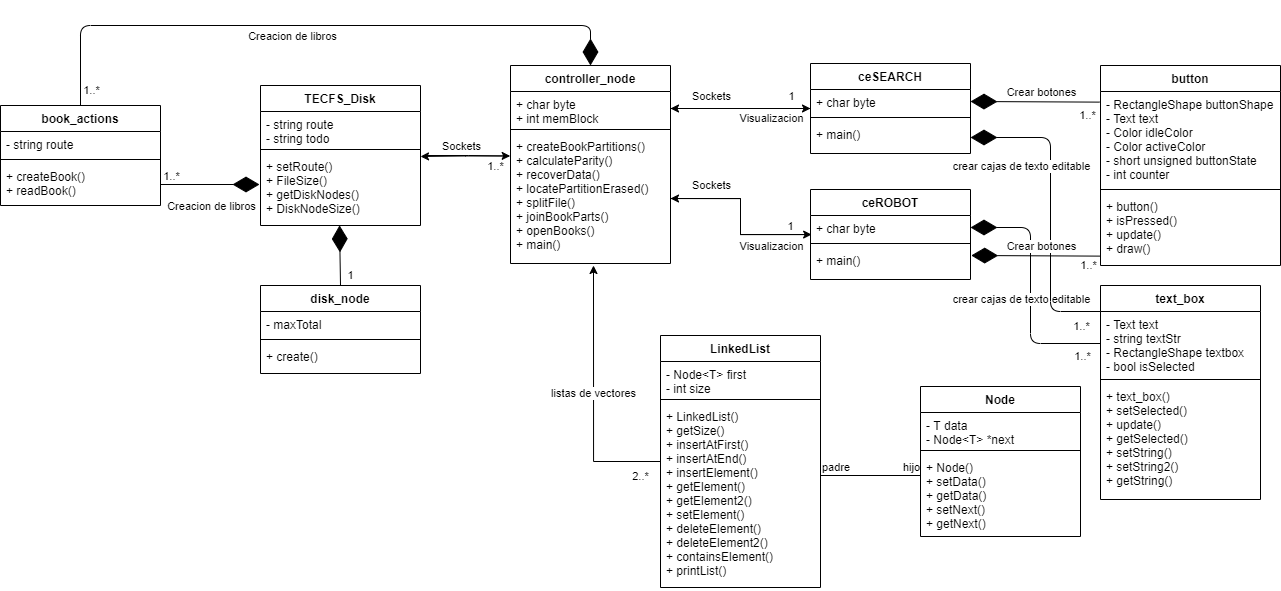

The diagram above was exported from draw.io. Its source (the exported page's mxGraphModel, read from the mxfile embedded in the PNG):
<mxGraphModel dx="2354" dy="662" grid="1" gridSize="10" guides="1" tooltips="1" connect="1" arrows="1" fold="1" page="1" pageScale="1" pageWidth="850" pageHeight="1100" math="0" shadow="0">
  <root>
    <mxCell id="0" />
    <mxCell id="1" parent="0" />
    <mxCell id="2" style="edgeStyle=orthogonalEdgeStyle;rounded=0;orthogonalLoop=1;jettySize=auto;html=1;entryX=1;entryY=0.5;entryDx=0;entryDy=0;" edge="1" source="4" target="9" parent="1">
      <mxGeometry relative="1" as="geometry" />
    </mxCell>
    <mxCell id="3" value="Visualizacion" style="edgeLabel;html=1;align=center;verticalAlign=middle;resizable=0;points=[];" vertex="1" connectable="0" parent="2">
      <mxGeometry x="-0.3357" y="1" relative="1" as="geometry">
        <mxPoint x="7" y="8" as="offset" />
      </mxGeometry>
    </mxCell>
    <mxCell id="4" value="ceSEARCH" style="swimlane;fontStyle=1;align=center;verticalAlign=top;childLayout=stackLayout;horizontal=1;startSize=26;horizontalStack=0;resizeParent=1;resizeParentMax=0;resizeLast=0;collapsible=1;marginBottom=0;" vertex="1" parent="1">
      <mxGeometry x="120" y="158" width="160" height="90" as="geometry" />
    </mxCell>
    <mxCell id="5" value="+ char byte" style="text;strokeColor=none;fillColor=none;align=left;verticalAlign=top;spacingLeft=4;spacingRight=4;overflow=hidden;rotatable=0;points=[[0,0.5],[1,0.5]];portConstraint=eastwest;" vertex="1" parent="4">
      <mxGeometry y="26" width="160" height="24" as="geometry" />
    </mxCell>
    <mxCell id="6" value="" style="line;strokeWidth=1;fillColor=none;align=left;verticalAlign=middle;spacingTop=-1;spacingLeft=3;spacingRight=3;rotatable=0;labelPosition=right;points=[];portConstraint=eastwest;" vertex="1" parent="4">
      <mxGeometry y="50" width="160" height="8" as="geometry" />
    </mxCell>
    <mxCell id="7" value="+ main()" style="text;strokeColor=none;fillColor=none;align=left;verticalAlign=top;spacingLeft=4;spacingRight=4;overflow=hidden;rotatable=0;points=[[0,0.5],[1,0.5]];portConstraint=eastwest;" vertex="1" parent="4">
      <mxGeometry y="58" width="160" height="32" as="geometry" />
    </mxCell>
    <mxCell id="8" value="controller_node" style="swimlane;fontStyle=1;align=center;verticalAlign=top;childLayout=stackLayout;horizontal=1;startSize=26;horizontalStack=0;resizeParent=1;resizeParentMax=0;resizeLast=0;collapsible=1;marginBottom=0;" vertex="1" parent="1">
      <mxGeometry x="-180" y="160" width="160" height="198" as="geometry" />
    </mxCell>
    <mxCell id="9" value="+ char byte&#10;+ int memBlock" style="text;strokeColor=none;fillColor=none;align=left;verticalAlign=top;spacingLeft=4;spacingRight=4;overflow=hidden;rotatable=0;points=[[0,0.5],[1,0.5]];portConstraint=eastwest;" vertex="1" parent="8">
      <mxGeometry y="26" width="160" height="34" as="geometry" />
    </mxCell>
    <mxCell id="10" value="" style="line;strokeWidth=1;fillColor=none;align=left;verticalAlign=middle;spacingTop=-1;spacingLeft=3;spacingRight=3;rotatable=0;labelPosition=right;points=[];portConstraint=eastwest;" vertex="1" parent="8">
      <mxGeometry y="60" width="160" height="8" as="geometry" />
    </mxCell>
    <mxCell id="11" value="+ createBookPartitions()&#10;+ calculateParity()&#10;+ recoverData()&#10;+ locatePartitionErased()&#10;+ splitFile()&#10;+ joinBookParts()&#10;+ openBooks()&#10;+ main()&#10;" style="text;strokeColor=none;fillColor=none;align=left;verticalAlign=top;spacingLeft=4;spacingRight=4;overflow=hidden;rotatable=0;points=[[0,0.5],[1,0.5]];portConstraint=eastwest;" vertex="1" parent="8">
      <mxGeometry y="68" width="160" height="130" as="geometry" />
    </mxCell>
    <mxCell id="12" value="button" style="swimlane;fontStyle=1;align=center;verticalAlign=top;childLayout=stackLayout;horizontal=1;startSize=26;horizontalStack=0;resizeParent=1;resizeParentMax=0;resizeLast=0;collapsible=1;marginBottom=0;" vertex="1" parent="1">
      <mxGeometry x="410" y="160" width="180" height="200" as="geometry" />
    </mxCell>
    <mxCell id="13" value="- RectangleShape buttonShape&#10;- Text text&#10;- Color idleColor&#10;- Color activeColor&#10;- short unsigned buttonState&#10;- int counter" style="text;strokeColor=none;fillColor=none;align=left;verticalAlign=top;spacingLeft=4;spacingRight=4;overflow=hidden;rotatable=0;points=[[0,0.5],[1,0.5]];portConstraint=eastwest;" vertex="1" parent="12">
      <mxGeometry y="26" width="180" height="94" as="geometry" />
    </mxCell>
    <mxCell id="14" value="" style="line;strokeWidth=1;fillColor=none;align=left;verticalAlign=middle;spacingTop=-1;spacingLeft=3;spacingRight=3;rotatable=0;labelPosition=right;points=[];portConstraint=eastwest;" vertex="1" parent="12">
      <mxGeometry y="120" width="180" height="8" as="geometry" />
    </mxCell>
    <mxCell id="15" value="+ button()&#10;+ isPressed()&#10;+ update()&#10;+ draw()" style="text;strokeColor=none;fillColor=none;align=left;verticalAlign=top;spacingLeft=4;spacingRight=4;overflow=hidden;rotatable=0;points=[[0,0.5],[1,0.5]];portConstraint=eastwest;" vertex="1" parent="12">
      <mxGeometry y="128" width="180" height="72" as="geometry" />
    </mxCell>
    <mxCell id="16" value="text_box" style="swimlane;fontStyle=1;align=center;verticalAlign=top;childLayout=stackLayout;horizontal=1;startSize=26;horizontalStack=0;resizeParent=1;resizeParentMax=0;resizeLast=0;collapsible=1;marginBottom=0;" vertex="1" parent="1">
      <mxGeometry x="410" y="380" width="160" height="214" as="geometry" />
    </mxCell>
    <mxCell id="17" value="- Text text&#10;- string textStr&#10;- RectangleShape textbox&#10;- bool isSelected" style="text;strokeColor=none;fillColor=none;align=left;verticalAlign=top;spacingLeft=4;spacingRight=4;overflow=hidden;rotatable=0;points=[[0,0.5],[1,0.5]];portConstraint=eastwest;" vertex="1" parent="16">
      <mxGeometry y="26" width="160" height="64" as="geometry" />
    </mxCell>
    <mxCell id="18" value="" style="line;strokeWidth=1;fillColor=none;align=left;verticalAlign=middle;spacingTop=-1;spacingLeft=3;spacingRight=3;rotatable=0;labelPosition=right;points=[];portConstraint=eastwest;" vertex="1" parent="16">
      <mxGeometry y="90" width="160" height="8" as="geometry" />
    </mxCell>
    <mxCell id="19" value="+ text_box()&#10;+ setSelected()&#10;+ update()&#10;+ getSelected()&#10;+ setString()&#10;+ setString2()&#10;+ getString()" style="text;strokeColor=none;fillColor=none;align=left;verticalAlign=top;spacingLeft=4;spacingRight=4;overflow=hidden;rotatable=0;points=[[0,0.5],[1,0.5]];portConstraint=eastwest;" vertex="1" parent="16">
      <mxGeometry y="98" width="160" height="116" as="geometry" />
    </mxCell>
    <mxCell id="20" style="edgeStyle=orthogonalEdgeStyle;rounded=0;orthogonalLoop=1;jettySize=auto;html=1;" edge="1" source="23" parent="1">
      <mxGeometry relative="1" as="geometry">
        <mxPoint x="-97" y="360" as="targetPoint" />
      </mxGeometry>
    </mxCell>
    <mxCell id="21" value="listas de vectores" style="edgeLabel;html=1;align=center;verticalAlign=middle;resizable=0;points=[];" vertex="1" connectable="0" parent="20">
      <mxGeometry x="0.0279" y="1" relative="1" as="geometry">
        <mxPoint as="offset" />
      </mxGeometry>
    </mxCell>
    <mxCell id="22" value="2..*" style="edgeLabel;html=1;align=center;verticalAlign=middle;resizable=0;points=[];" vertex="1" connectable="0" parent="20">
      <mxGeometry x="-0.6897" y="-2" relative="1" as="geometry">
        <mxPoint x="21" y="16" as="offset" />
      </mxGeometry>
    </mxCell>
    <mxCell id="23" value="LinkedList" style="swimlane;fontStyle=1;align=center;verticalAlign=top;childLayout=stackLayout;horizontal=1;startSize=26;horizontalStack=0;resizeParent=1;resizeParentMax=0;resizeLast=0;collapsible=1;marginBottom=0;" vertex="1" parent="1">
      <mxGeometry x="-30" y="430" width="160" height="252" as="geometry" />
    </mxCell>
    <mxCell id="24" value="- Node&lt;T&gt; first&#10;- int size" style="text;strokeColor=none;fillColor=none;align=left;verticalAlign=top;spacingLeft=4;spacingRight=4;overflow=hidden;rotatable=0;points=[[0,0.5],[1,0.5]];portConstraint=eastwest;" vertex="1" parent="23">
      <mxGeometry y="26" width="160" height="34" as="geometry" />
    </mxCell>
    <mxCell id="25" value="" style="line;strokeWidth=1;fillColor=none;align=left;verticalAlign=middle;spacingTop=-1;spacingLeft=3;spacingRight=3;rotatable=0;labelPosition=right;points=[];portConstraint=eastwest;" vertex="1" parent="23">
      <mxGeometry y="60" width="160" height="8" as="geometry" />
    </mxCell>
    <mxCell id="26" value="+ LinkedList()&#10;+ getSize()&#10;+ insertAtFirst()&#10;+ insertAtEnd()&#10;+ insertElement()&#10;+ getElement()&#10;+ getElement2()&#10;+ setElement()&#10;+ deleteElement()&#10;+ deleteElement2()&#10;+ containsElement()&#10;+ printList()" style="text;strokeColor=none;fillColor=none;align=left;verticalAlign=top;spacingLeft=4;spacingRight=4;overflow=hidden;rotatable=0;points=[[0,0.5],[1,0.5]];portConstraint=eastwest;" vertex="1" parent="23">
      <mxGeometry y="68" width="160" height="184" as="geometry" />
    </mxCell>
    <mxCell id="27" value="Node" style="swimlane;fontStyle=1;align=center;verticalAlign=top;childLayout=stackLayout;horizontal=1;startSize=26;horizontalStack=0;resizeParent=1;resizeParentMax=0;resizeLast=0;collapsible=1;marginBottom=0;" vertex="1" parent="1">
      <mxGeometry x="230" y="481" width="160" height="150" as="geometry" />
    </mxCell>
    <mxCell id="28" value="- T data&#10;- Node&lt;T&gt; *next" style="text;strokeColor=none;fillColor=none;align=left;verticalAlign=top;spacingLeft=4;spacingRight=4;overflow=hidden;rotatable=0;points=[[0,0.5],[1,0.5]];portConstraint=eastwest;" vertex="1" parent="27">
      <mxGeometry y="26" width="160" height="34" as="geometry" />
    </mxCell>
    <mxCell id="29" value="" style="line;strokeWidth=1;fillColor=none;align=left;verticalAlign=middle;spacingTop=-1;spacingLeft=3;spacingRight=3;rotatable=0;labelPosition=right;points=[];portConstraint=eastwest;" vertex="1" parent="27">
      <mxGeometry y="60" width="160" height="8" as="geometry" />
    </mxCell>
    <mxCell id="30" value="+ Node()&#10;+ setData()&#10;+ getData()&#10;+ setNext()&#10;+ getNext()" style="text;strokeColor=none;fillColor=none;align=left;verticalAlign=top;spacingLeft=4;spacingRight=4;overflow=hidden;rotatable=0;points=[[0,0.5],[1,0.5]];portConstraint=eastwest;" vertex="1" parent="27">
      <mxGeometry y="68" width="160" height="82" as="geometry" />
    </mxCell>
    <mxCell id="31" style="edgeStyle=orthogonalEdgeStyle;rounded=0;orthogonalLoop=1;jettySize=auto;html=1;entryX=-0.002;entryY=0.173;entryDx=0;entryDy=0;entryPerimeter=0;" edge="1" target="11" parent="1">
      <mxGeometry relative="1" as="geometry">
        <mxPoint x="-264" y="250" as="sourcePoint" />
      </mxGeometry>
    </mxCell>
    <mxCell id="32" value="TECFS_Disk" style="swimlane;fontStyle=1;align=center;verticalAlign=top;childLayout=stackLayout;horizontal=1;startSize=26;horizontalStack=0;resizeParent=1;resizeParentMax=0;resizeLast=0;collapsible=1;marginBottom=0;" vertex="1" parent="1">
      <mxGeometry x="-430" y="180" width="160" height="140" as="geometry" />
    </mxCell>
    <mxCell id="33" value="- string route&#10;- string todo" style="text;strokeColor=none;fillColor=none;align=left;verticalAlign=top;spacingLeft=4;spacingRight=4;overflow=hidden;rotatable=0;points=[[0,0.5],[1,0.5]];portConstraint=eastwest;" vertex="1" parent="32">
      <mxGeometry y="26" width="160" height="34" as="geometry" />
    </mxCell>
    <mxCell id="34" value="" style="line;strokeWidth=1;fillColor=none;align=left;verticalAlign=middle;spacingTop=-1;spacingLeft=3;spacingRight=3;rotatable=0;labelPosition=right;points=[];portConstraint=eastwest;" vertex="1" parent="32">
      <mxGeometry y="60" width="160" height="8" as="geometry" />
    </mxCell>
    <mxCell id="35" value="+ setRoute()&#10;+ FileSize()&#10;+ getDiskNodes()&#10;+ DiskNodeSize()" style="text;strokeColor=none;fillColor=none;align=left;verticalAlign=top;spacingLeft=4;spacingRight=4;overflow=hidden;rotatable=0;points=[[0,0.5],[1,0.5]];portConstraint=eastwest;" vertex="1" parent="32">
      <mxGeometry y="68" width="160" height="72" as="geometry" />
    </mxCell>
    <mxCell id="36" value="disk_node" style="swimlane;fontStyle=1;align=center;verticalAlign=top;childLayout=stackLayout;horizontal=1;startSize=26;horizontalStack=0;resizeParent=1;resizeParentMax=0;resizeLast=0;collapsible=1;marginBottom=0;" vertex="1" parent="1">
      <mxGeometry x="-430" y="380" width="160" height="88" as="geometry" />
    </mxCell>
    <mxCell id="37" value="- maxTotal" style="text;strokeColor=none;fillColor=none;align=left;verticalAlign=top;spacingLeft=4;spacingRight=4;overflow=hidden;rotatable=0;points=[[0,0.5],[1,0.5]];portConstraint=eastwest;" vertex="1" parent="36">
      <mxGeometry y="26" width="160" height="24" as="geometry" />
    </mxCell>
    <mxCell id="38" value="" style="line;strokeWidth=1;fillColor=none;align=left;verticalAlign=middle;spacingTop=-1;spacingLeft=3;spacingRight=3;rotatable=0;labelPosition=right;points=[];portConstraint=eastwest;" vertex="1" parent="36">
      <mxGeometry y="50" width="160" height="8" as="geometry" />
    </mxCell>
    <mxCell id="39" value="+ create()" style="text;strokeColor=none;fillColor=none;align=left;verticalAlign=top;spacingLeft=4;spacingRight=4;overflow=hidden;rotatable=0;points=[[0,0.5],[1,0.5]];portConstraint=eastwest;" vertex="1" parent="36">
      <mxGeometry y="58" width="160" height="30" as="geometry" />
    </mxCell>
    <mxCell id="40" value="book_actions" style="swimlane;fontStyle=1;align=center;verticalAlign=top;childLayout=stackLayout;horizontal=1;startSize=26;horizontalStack=0;resizeParent=1;resizeParentMax=0;resizeLast=0;collapsible=1;marginBottom=0;" vertex="1" parent="1">
      <mxGeometry x="-690" y="200" width="160" height="100" as="geometry" />
    </mxCell>
    <mxCell id="41" value="- string route" style="text;strokeColor=none;fillColor=none;align=left;verticalAlign=top;spacingLeft=4;spacingRight=4;overflow=hidden;rotatable=0;points=[[0,0.5],[1,0.5]];portConstraint=eastwest;" vertex="1" parent="40">
      <mxGeometry y="26" width="160" height="24" as="geometry" />
    </mxCell>
    <mxCell id="42" value="" style="line;strokeWidth=1;fillColor=none;align=left;verticalAlign=middle;spacingTop=-1;spacingLeft=3;spacingRight=3;rotatable=0;labelPosition=right;points=[];portConstraint=eastwest;" vertex="1" parent="40">
      <mxGeometry y="50" width="160" height="8" as="geometry" />
    </mxCell>
    <mxCell id="43" value="+ createBook()&#10;+ readBook()" style="text;strokeColor=none;fillColor=none;align=left;verticalAlign=top;spacingLeft=4;spacingRight=4;overflow=hidden;rotatable=0;points=[[0,0.5],[1,0.5]];portConstraint=eastwest;" vertex="1" parent="40">
      <mxGeometry y="58" width="160" height="42" as="geometry" />
    </mxCell>
    <mxCell id="44" style="edgeStyle=orthogonalEdgeStyle;rounded=0;orthogonalLoop=1;jettySize=auto;html=1;entryX=1;entryY=0.5;entryDx=0;entryDy=0;" edge="1" source="47" target="11" parent="1">
      <mxGeometry relative="1" as="geometry" />
    </mxCell>
    <mxCell id="45" value="Sockets" style="edgeLabel;html=1;align=center;verticalAlign=middle;resizable=0;points=[];" vertex="1" connectable="0" parent="44">
      <mxGeometry x="-0.1345" y="2" relative="1" as="geometry">
        <mxPoint x="-28" y="-43" as="offset" />
      </mxGeometry>
    </mxCell>
    <mxCell id="46" value="Visualizacion" style="edgeLabel;html=1;align=center;verticalAlign=middle;resizable=0;points=[];" vertex="1" connectable="0" parent="44">
      <mxGeometry x="-0.4242" y="-1" relative="1" as="geometry">
        <mxPoint x="11" y="12" as="offset" />
      </mxGeometry>
    </mxCell>
    <mxCell id="47" value="ceROBOT" style="swimlane;fontStyle=1;align=center;verticalAlign=top;childLayout=stackLayout;horizontal=1;startSize=26;horizontalStack=0;resizeParent=1;resizeParentMax=0;resizeLast=0;collapsible=1;marginBottom=0;" vertex="1" parent="1">
      <mxGeometry x="120" y="284" width="160" height="90" as="geometry" />
    </mxCell>
    <mxCell id="48" value="+ char byte" style="text;strokeColor=none;fillColor=none;align=left;verticalAlign=top;spacingLeft=4;spacingRight=4;overflow=hidden;rotatable=0;points=[[0,0.5],[1,0.5]];portConstraint=eastwest;" vertex="1" parent="47">
      <mxGeometry y="26" width="160" height="24" as="geometry" />
    </mxCell>
    <mxCell id="49" value="" style="line;strokeWidth=1;fillColor=none;align=left;verticalAlign=middle;spacingTop=-1;spacingLeft=3;spacingRight=3;rotatable=0;labelPosition=right;points=[];portConstraint=eastwest;" vertex="1" parent="47">
      <mxGeometry y="50" width="160" height="8" as="geometry" />
    </mxCell>
    <mxCell id="50" value="+ main()" style="text;strokeColor=none;fillColor=none;align=left;verticalAlign=top;spacingLeft=4;spacingRight=4;overflow=hidden;rotatable=0;points=[[0,0.5],[1,0.5]];portConstraint=eastwest;" vertex="1" parent="47">
      <mxGeometry y="58" width="160" height="32" as="geometry" />
    </mxCell>
    <mxCell id="51" value="Sockets" style="edgeLabel;html=1;align=center;verticalAlign=middle;resizable=0;points=[];" vertex="1" connectable="0" parent="1">
      <mxGeometry x="20" y="189.99666666666673" as="geometry" />
    </mxCell>
    <mxCell id="52" style="edgeStyle=orthogonalEdgeStyle;rounded=0;orthogonalLoop=1;jettySize=auto;html=1;exitX=-0.01;exitY=0.173;exitDx=0;exitDy=0;exitPerimeter=0;" edge="1" source="11" parent="1">
      <mxGeometry relative="1" as="geometry">
        <mxPoint x="-270" y="251" as="targetPoint" />
      </mxGeometry>
    </mxCell>
    <mxCell id="53" value="Sockets" style="edgeLabel;html=1;align=center;verticalAlign=middle;resizable=0;points=[];" vertex="1" connectable="0" parent="52">
      <mxGeometry x="-0.2111" y="-1" relative="1" as="geometry">
        <mxPoint x="-13" y="-9" as="offset" />
      </mxGeometry>
    </mxCell>
    <mxCell id="54" value="1..*" style="edgeLabel;html=1;align=center;verticalAlign=middle;resizable=0;points=[];" vertex="1" connectable="0" parent="52">
      <mxGeometry x="-0.6856" y="-1" relative="1" as="geometry">
        <mxPoint y="11" as="offset" />
      </mxGeometry>
    </mxCell>
    <mxCell id="55" value="" style="endArrow=diamondThin;endFill=1;endSize=24;html=1;entryX=0.494;entryY=0.998;entryDx=0;entryDy=0;exitX=0.5;exitY=0;exitDx=0;exitDy=0;entryPerimeter=0;" edge="1" source="36" target="35" parent="1">
      <mxGeometry width="160" relative="1" as="geometry">
        <mxPoint x="-230" y="520.0000000000001" as="sourcePoint" />
        <mxPoint x="-290" y="520.0000000000001" as="targetPoint" />
      </mxGeometry>
    </mxCell>
    <mxCell id="56" value="1" style="edgeLabel;html=1;align=center;verticalAlign=middle;resizable=0;points=[];" vertex="1" connectable="0" parent="55">
      <mxGeometry x="-0.3092" y="1" relative="1" as="geometry">
        <mxPoint x="11" y="11" as="offset" />
      </mxGeometry>
    </mxCell>
    <mxCell id="57" value="" style="endArrow=diamondThin;endFill=1;endSize=24;html=1;entryX=1;entryY=0.5;entryDx=0;entryDy=0;exitX=-0.004;exitY=0.113;exitDx=0;exitDy=0;exitPerimeter=0;" edge="1" source="13" target="5" parent="1">
      <mxGeometry width="160" relative="1" as="geometry">
        <mxPoint x="180" y="390" as="sourcePoint" />
        <mxPoint x="340" y="390" as="targetPoint" />
      </mxGeometry>
    </mxCell>
    <mxCell id="58" value="Crear botones" style="edgeLabel;html=1;align=center;verticalAlign=middle;resizable=0;points=[];" vertex="1" connectable="0" parent="57">
      <mxGeometry x="-0.1573" y="2" relative="1" as="geometry">
        <mxPoint x="-5" y="-12" as="offset" />
      </mxGeometry>
    </mxCell>
    <mxCell id="59" value="1..*" style="edgeLabel;html=1;align=center;verticalAlign=middle;resizable=0;points=[];" vertex="1" connectable="0" parent="57">
      <mxGeometry x="-0.7952" y="-1" relative="1" as="geometry">
        <mxPoint y="14" as="offset" />
      </mxGeometry>
    </mxCell>
    <mxCell id="60" value="" style="endArrow=diamondThin;endFill=1;endSize=24;html=1;entryX=1;entryY=0.5;entryDx=0;entryDy=0;exitX=0;exitY=0.5;exitDx=0;exitDy=0;" edge="1" source="17" target="48" parent="1">
      <mxGeometry width="160" relative="1" as="geometry">
        <mxPoint x="180" y="390" as="sourcePoint" />
        <mxPoint x="340" y="390" as="targetPoint" />
        <Array as="points">
          <mxPoint x="340" y="438" />
          <mxPoint x="340" y="322" />
        </Array>
      </mxGeometry>
    </mxCell>
    <mxCell id="61" value="crear cajas de texto editable" style="edgeLabel;html=1;align=center;verticalAlign=middle;resizable=0;points=[];" vertex="1" connectable="0" parent="60">
      <mxGeometry x="-0.0683" y="-1" relative="1" as="geometry">
        <mxPoint x="-11" as="offset" />
      </mxGeometry>
    </mxCell>
    <mxCell id="62" value="1..*" style="edgeLabel;html=1;align=center;verticalAlign=middle;resizable=0;points=[];" vertex="1" connectable="0" parent="60">
      <mxGeometry x="-0.8479" y="-2" relative="1" as="geometry">
        <mxPoint y="14" as="offset" />
      </mxGeometry>
    </mxCell>
    <mxCell id="63" value="" style="endArrow=diamondThin;endFill=1;endSize=24;html=1;entryX=1;entryY=0.5;entryDx=0;entryDy=0;exitX=0;exitY=0.5;exitDx=0;exitDy=0;" edge="1" target="7" parent="1">
      <mxGeometry width="160" relative="1" as="geometry">
        <mxPoint x="410" y="406" as="sourcePoint" />
        <mxPoint x="280" y="290" as="targetPoint" />
        <Array as="points">
          <mxPoint x="360" y="406" />
          <mxPoint x="360" y="232" />
        </Array>
      </mxGeometry>
    </mxCell>
    <mxCell id="64" value="crear cajas de texto editable" style="edgeLabel;html=1;align=center;verticalAlign=middle;resizable=0;points=[];" vertex="1" connectable="0" parent="63">
      <mxGeometry x="-0.0683" y="-1" relative="1" as="geometry">
        <mxPoint x="-31" y="-54" as="offset" />
      </mxGeometry>
    </mxCell>
    <mxCell id="65" value="" style="endArrow=diamondThin;endFill=1;endSize=24;html=1;entryX=1;entryY=0.5;entryDx=0;entryDy=0;exitX=-0.004;exitY=0.113;exitDx=0;exitDy=0;exitPerimeter=0;" edge="1" parent="1">
      <mxGeometry width="160" relative="1" as="geometry">
        <mxPoint x="410" y="350.62199999999984" as="sourcePoint" />
        <mxPoint x="280.72000000000025" y="350" as="targetPoint" />
      </mxGeometry>
    </mxCell>
    <mxCell id="66" value="Crear botones" style="edgeLabel;html=1;align=center;verticalAlign=middle;resizable=0;points=[];" vertex="1" connectable="0" parent="65">
      <mxGeometry x="-0.1573" y="2" relative="1" as="geometry">
        <mxPoint x="-5" y="-12" as="offset" />
      </mxGeometry>
    </mxCell>
    <mxCell id="67" value="1..*" style="edgeLabel;html=1;align=center;verticalAlign=middle;resizable=0;points=[];" vertex="1" connectable="0" parent="65">
      <mxGeometry x="-0.7912" y="-4" relative="1" as="geometry">
        <mxPoint y="13" as="offset" />
      </mxGeometry>
    </mxCell>
    <mxCell id="68" style="edgeStyle=orthogonalEdgeStyle;rounded=0;orthogonalLoop=1;jettySize=auto;html=1;" edge="1" source="9" parent="1">
      <mxGeometry relative="1" as="geometry">
        <mxPoint x="120" y="203" as="targetPoint" />
      </mxGeometry>
    </mxCell>
    <mxCell id="69" value="1" style="edgeLabel;html=1;align=center;verticalAlign=middle;resizable=0;points=[];" vertex="1" connectable="0" parent="68">
      <mxGeometry x="0.3257" y="3" relative="1" as="geometry">
        <mxPoint x="27" y="-10" as="offset" />
      </mxGeometry>
    </mxCell>
    <mxCell id="70" style="edgeStyle=orthogonalEdgeStyle;rounded=0;orthogonalLoop=1;jettySize=auto;html=1;entryX=0.007;entryY=0.794;entryDx=0;entryDy=0;entryPerimeter=0;" edge="1" source="11" target="48" parent="1">
      <mxGeometry relative="1" as="geometry" />
    </mxCell>
    <mxCell id="71" value="1" style="edgeLabel;html=1;align=center;verticalAlign=middle;resizable=0;points=[];" vertex="1" connectable="0" parent="70">
      <mxGeometry x="0.703" y="6" relative="1" as="geometry">
        <mxPoint x="5" y="-3" as="offset" />
      </mxGeometry>
    </mxCell>
    <mxCell id="72" value="" style="endArrow=diamondThin;endFill=1;endSize=24;html=1;exitX=1;exitY=0.5;exitDx=0;exitDy=0;" edge="1" source="43" parent="1">
      <mxGeometry width="160" relative="1" as="geometry">
        <mxPoint x="-160" y="410" as="sourcePoint" />
        <mxPoint x="-431" y="279" as="targetPoint" />
      </mxGeometry>
    </mxCell>
    <mxCell id="73" value="1..*" style="edgeLabel;html=1;align=center;verticalAlign=middle;resizable=0;points=[];" vertex="1" connectable="0" parent="72">
      <mxGeometry x="-0.9163" relative="1" as="geometry">
        <mxPoint x="6" y="-9" as="offset" />
      </mxGeometry>
    </mxCell>
    <mxCell id="74" value="" style="endArrow=diamondThin;endFill=1;endSize=24;html=1;exitX=0.5;exitY=0;exitDx=0;exitDy=0;entryX=0.5;entryY=0;entryDx=0;entryDy=0;" edge="1" source="40" target="8" parent="1">
      <mxGeometry width="160" relative="1" as="geometry">
        <mxPoint x="-560" y="180" as="sourcePoint" />
        <mxPoint x="-511" y="180" as="targetPoint" />
        <Array as="points">
          <mxPoint x="-610" y="120" />
          <mxPoint x="-100" y="120" />
        </Array>
      </mxGeometry>
    </mxCell>
    <mxCell id="75" value="Creacion de libros" style="edgeLabel;html=1;align=center;verticalAlign=middle;resizable=0;points=[];" vertex="1" connectable="0" parent="74">
      <mxGeometry x="-0.1118" y="-6" relative="1" as="geometry">
        <mxPoint x="11" y="4" as="offset" />
      </mxGeometry>
    </mxCell>
    <mxCell id="76" value="1..*" style="edgeLabel;html=1;align=center;verticalAlign=middle;resizable=0;points=[];" vertex="1" connectable="0" parent="74">
      <mxGeometry x="-0.9522" y="1" relative="1" as="geometry">
        <mxPoint x="11" as="offset" />
      </mxGeometry>
    </mxCell>
    <mxCell id="77" value="Creacion de libros" style="edgeLabel;html=1;align=center;verticalAlign=middle;resizable=0;points=[];" vertex="1" connectable="0" parent="1">
      <mxGeometry x="-480.0033333333334" y="300" as="geometry" />
    </mxCell>
    <mxCell id="78" value="" style="endArrow=none;html=1;edgeStyle=orthogonalEdgeStyle;" edge="1" parent="1">
      <mxGeometry relative="1" as="geometry">
        <mxPoint x="130" y="570" as="sourcePoint" />
        <mxPoint x="230" y="570" as="targetPoint" />
      </mxGeometry>
    </mxCell>
    <mxCell id="79" value="padre" style="edgeLabel;resizable=0;html=1;align=left;verticalAlign=bottom;" connectable="0" vertex="1" parent="78">
      <mxGeometry x="-1" relative="1" as="geometry" />
    </mxCell>
    <mxCell id="80" value="hijo" style="edgeLabel;resizable=0;html=1;align=right;verticalAlign=bottom;" connectable="0" vertex="1" parent="78">
      <mxGeometry x="1" relative="1" as="geometry" />
    </mxCell>
    <mxCell id="81" value="1..*" style="edgeLabel;html=1;align=center;verticalAlign=middle;resizable=0;points=[];" vertex="1" connectable="0" parent="1">
      <mxGeometry x="390.0016321923161" y="419.9978621513744" as="geometry" />
    </mxCell>
  </root>
</mxGraphModel>